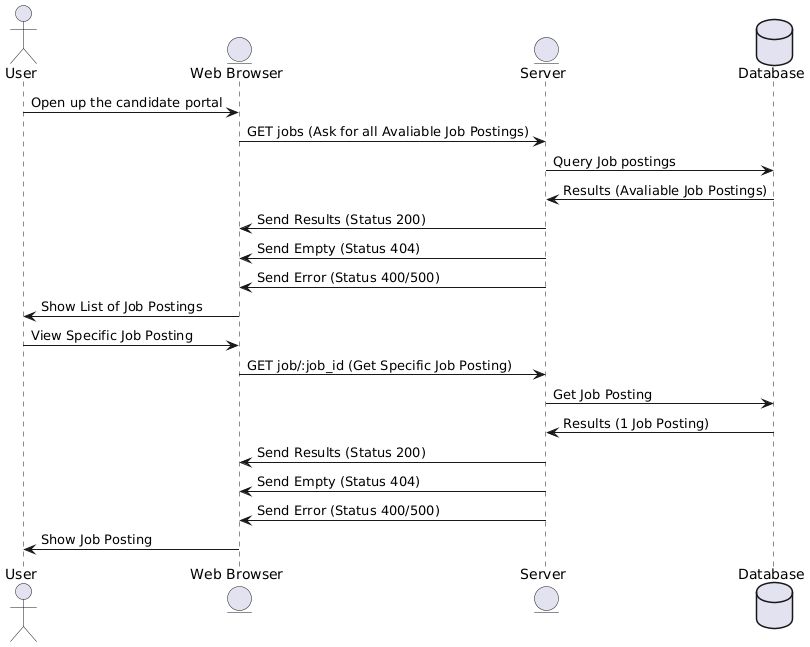

The diagram above was rendered by PlantUML. Its source (embedded in the PNG):
@startuml
actor User
entity "Web Browser" as Browser
entity Server
database "Database" as DB
 
 
User -> Browser: Open up the candidate portal
Browser -> Server: GET jobs (Ask for all Avaliable Job Postings)
Server -> DB: Query Job postings
DB -> Server: Results (Avaliable Job Postings)
Server -> Browser: Send Results (Status 200)
Server -> Browser: Send Empty (Status 404)
Server -> Browser: Send Error (Status 400/500)
Browser -> User: Show List of Job Postings
User -> Browser: View Specific Job Posting
Browser -> Server: GET job/:job_id (Get Specific Job Posting)
Server -> DB: Get Job Posting
DB -> Server: Results (1 Job Posting)
Server -> Browser: Send Results (Status 200)
Server -> Browser: Send Empty (Status 404)
Server -> Browser: Send Error (Status 400/500)
Browser -> User: Show Job Posting
@enduml